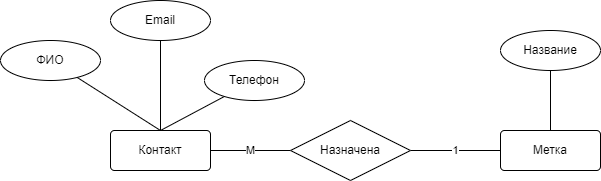

The diagram above was exported from draw.io. Its source (the exported page's mxGraphModel, read from the mxfile embedded in the PNG):
<mxGraphModel dx="813" dy="435" grid="1" gridSize="10" guides="1" tooltips="1" connect="1" arrows="1" fold="1" page="1" pageScale="1" pageWidth="827" pageHeight="1169" math="0" shadow="0">
  <root>
    <mxCell id="0" />
    <mxCell id="1" parent="0" />
    <mxCell id="4eUrbgZt-fBhA5pAM3GP-1" value="ФИО" style="ellipse;whiteSpace=wrap;html=1;align=center;" vertex="1" parent="1">
      <mxGeometry x="50" y="220" width="100" height="40" as="geometry" />
    </mxCell>
    <mxCell id="4eUrbgZt-fBhA5pAM3GP-10" value="М" style="edgeStyle=none;rounded=0;orthogonalLoop=1;jettySize=auto;html=1;exitX=1;exitY=0.5;exitDx=0;exitDy=0;endArrow=none;endFill=0;" edge="1" parent="1" source="4eUrbgZt-fBhA5pAM3GP-2" target="4eUrbgZt-fBhA5pAM3GP-11">
      <mxGeometry relative="1" as="geometry" />
    </mxCell>
    <mxCell id="4eUrbgZt-fBhA5pAM3GP-13" style="edgeStyle=none;rounded=0;orthogonalLoop=1;jettySize=auto;html=1;exitX=0.5;exitY=0;exitDx=0;exitDy=0;endArrow=none;endFill=0;" edge="1" parent="1" source="4eUrbgZt-fBhA5pAM3GP-2" target="4eUrbgZt-fBhA5pAM3GP-9">
      <mxGeometry relative="1" as="geometry" />
    </mxCell>
    <mxCell id="4eUrbgZt-fBhA5pAM3GP-14" value="" style="edgeStyle=none;rounded=0;orthogonalLoop=1;jettySize=auto;html=1;endArrow=none;endFill=0;" edge="1" parent="1" source="4eUrbgZt-fBhA5pAM3GP-2" target="4eUrbgZt-fBhA5pAM3GP-8">
      <mxGeometry relative="1" as="geometry" />
    </mxCell>
    <mxCell id="4eUrbgZt-fBhA5pAM3GP-15" style="edgeStyle=none;rounded=0;orthogonalLoop=1;jettySize=auto;html=1;exitX=0.5;exitY=0;exitDx=0;exitDy=0;endArrow=none;endFill=0;" edge="1" parent="1" source="4eUrbgZt-fBhA5pAM3GP-2" target="4eUrbgZt-fBhA5pAM3GP-1">
      <mxGeometry relative="1" as="geometry" />
    </mxCell>
    <mxCell id="4eUrbgZt-fBhA5pAM3GP-2" value="Контакт" style="rounded=1;arcSize=10;whiteSpace=wrap;html=1;align=center;" vertex="1" parent="1">
      <mxGeometry x="160" y="310" width="100" height="40" as="geometry" />
    </mxCell>
    <mxCell id="4eUrbgZt-fBhA5pAM3GP-7" style="edgeStyle=none;rounded=0;orthogonalLoop=1;jettySize=auto;html=1;exitX=0.5;exitY=0;exitDx=0;exitDy=0;endArrow=none;endFill=0;" edge="1" parent="1" source="4eUrbgZt-fBhA5pAM3GP-3" target="4eUrbgZt-fBhA5pAM3GP-4">
      <mxGeometry relative="1" as="geometry" />
    </mxCell>
    <mxCell id="4eUrbgZt-fBhA5pAM3GP-3" value="Метка" style="rounded=1;arcSize=10;whiteSpace=wrap;html=1;align=center;" vertex="1" parent="1">
      <mxGeometry x="550" y="310" width="100" height="40" as="geometry" />
    </mxCell>
    <mxCell id="4eUrbgZt-fBhA5pAM3GP-4" value="Название" style="ellipse;whiteSpace=wrap;html=1;align=center;" vertex="1" parent="1">
      <mxGeometry x="550" y="210" width="100" height="40" as="geometry" />
    </mxCell>
    <mxCell id="4eUrbgZt-fBhA5pAM3GP-8" value="Email" style="ellipse;whiteSpace=wrap;html=1;align=center;" vertex="1" parent="1">
      <mxGeometry x="160" y="180" width="100" height="40" as="geometry" />
    </mxCell>
    <mxCell id="4eUrbgZt-fBhA5pAM3GP-9" value="Телефон" style="ellipse;whiteSpace=wrap;html=1;align=center;" vertex="1" parent="1">
      <mxGeometry x="254" y="240" width="100" height="40" as="geometry" />
    </mxCell>
    <mxCell id="4eUrbgZt-fBhA5pAM3GP-12" value="1" style="edgeStyle=none;rounded=0;orthogonalLoop=1;jettySize=auto;html=1;exitX=1;exitY=0.5;exitDx=0;exitDy=0;endArrow=none;endFill=0;" edge="1" parent="1" source="4eUrbgZt-fBhA5pAM3GP-11" target="4eUrbgZt-fBhA5pAM3GP-3">
      <mxGeometry relative="1" as="geometry" />
    </mxCell>
    <mxCell id="4eUrbgZt-fBhA5pAM3GP-11" value="Назначена" style="shape=rhombus;perimeter=rhombusPerimeter;whiteSpace=wrap;html=1;align=center;" vertex="1" parent="1">
      <mxGeometry x="340" y="300" width="120" height="60" as="geometry" />
    </mxCell>
  </root>
</mxGraphModel>